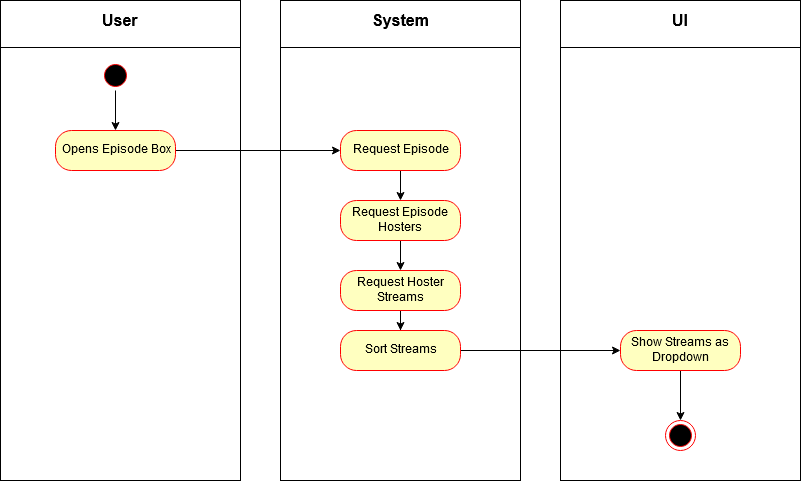

The diagram above was exported from draw.io. Its source (the exported page's mxGraphModel, read from the mxfile embedded in the PNG):
<mxGraphModel dx="1168" dy="566" grid="1" gridSize="10" guides="1" tooltips="1" connect="1" arrows="1" fold="1" page="1" pageScale="1" pageWidth="827" pageHeight="1169" math="0" shadow="0">
  <root>
    <mxCell id="0" />
    <mxCell id="1" parent="0" />
    <mxCell id="xDLfczQcL7A0K3kYsFO0-15" value="" style="shape=internalStorage;whiteSpace=wrap;html=1;backgroundOutline=1;dx=0;dy=47;" parent="1" vertex="1">
      <mxGeometry width="240" height="480" as="geometry" />
    </mxCell>
    <mxCell id="xDLfczQcL7A0K3kYsFO0-16" value="&lt;b&gt;&lt;font style=&quot;font-size: 16px&quot;&gt;User&lt;/font&gt;&lt;/b&gt;" style="text;html=1;resizable=0;points=[];autosize=1;align=center;verticalAlign=top;spacingTop=-4;" parent="1" vertex="1">
      <mxGeometry x="95" y="10" width="50" height="20" as="geometry" />
    </mxCell>
    <mxCell id="xDLfczQcL7A0K3kYsFO0-45" value="" style="edgeStyle=orthogonalEdgeStyle;rounded=0;orthogonalLoop=1;jettySize=auto;html=1;" parent="1" source="xDLfczQcL7A0K3kYsFO0-17" target="xDLfczQcL7A0K3kYsFO0-43" edge="1">
      <mxGeometry relative="1" as="geometry" />
    </mxCell>
    <mxCell id="xDLfczQcL7A0K3kYsFO0-17" value="" style="ellipse;html=1;shape=startState;fillColor=#000000;strokeColor=#ff0000;" parent="1" vertex="1">
      <mxGeometry x="100" y="60" width="30" height="30" as="geometry" />
    </mxCell>
    <mxCell id="xDLfczQcL7A0K3kYsFO0-19" value="" style="shape=internalStorage;whiteSpace=wrap;html=1;backgroundOutline=1;dx=0;dy=47;" parent="1" vertex="1">
      <mxGeometry x="280" width="240" height="480" as="geometry" />
    </mxCell>
    <mxCell id="xDLfczQcL7A0K3kYsFO0-20" value="" style="shape=internalStorage;whiteSpace=wrap;html=1;backgroundOutline=1;dx=0;dy=47;" parent="1" vertex="1">
      <mxGeometry x="560" width="240" height="480" as="geometry" />
    </mxCell>
    <mxCell id="xDLfczQcL7A0K3kYsFO0-21" value="&lt;b&gt;&lt;font style=&quot;font-size: 16px&quot;&gt;System&lt;/font&gt;&lt;/b&gt;" style="text;html=1;resizable=0;points=[];autosize=1;align=center;verticalAlign=top;spacingTop=-4;" parent="1" vertex="1">
      <mxGeometry x="365" y="10" width="70" height="20" as="geometry" />
    </mxCell>
    <mxCell id="xDLfczQcL7A0K3kYsFO0-22" value="&lt;b&gt;&lt;font style=&quot;font-size: 16px&quot;&gt;UI&lt;/font&gt;&lt;/b&gt;" style="text;html=1;resizable=0;points=[];autosize=1;align=center;verticalAlign=top;spacingTop=-4;" parent="1" vertex="1">
      <mxGeometry x="665" y="10" width="30" height="20" as="geometry" />
    </mxCell>
    <mxCell id="xDLfczQcL7A0K3kYsFO0-66" style="edgeStyle=orthogonalEdgeStyle;rounded=0;orthogonalLoop=1;jettySize=auto;html=1;exitX=1;exitY=0.5;exitDx=0;exitDy=0;" parent="1" source="xDLfczQcL7A0K3kYsFO0-43" target="xDLfczQcL7A0K3kYsFO0-48" edge="1">
      <mxGeometry relative="1" as="geometry" />
    </mxCell>
    <mxCell id="xDLfczQcL7A0K3kYsFO0-43" value="Opens Episode Box" style="rounded=1;whiteSpace=wrap;html=1;arcSize=40;fontColor=#000000;fillColor=#ffffc0;strokeColor=#ff0000;" parent="1" vertex="1">
      <mxGeometry x="55" y="130" width="120" height="40" as="geometry" />
    </mxCell>
    <mxCell id="xDLfczQcL7A0K3kYsFO0-76" style="edgeStyle=orthogonalEdgeStyle;rounded=0;orthogonalLoop=1;jettySize=auto;html=1;exitX=0.5;exitY=1;exitDx=0;exitDy=0;entryX=0.5;entryY=0;entryDx=0;entryDy=0;" parent="1" source="xDLfczQcL7A0K3kYsFO0-46" target="xDLfczQcL7A0K3kYsFO0-75" edge="1">
      <mxGeometry relative="1" as="geometry" />
    </mxCell>
    <mxCell id="xDLfczQcL7A0K3kYsFO0-46" value="Show Streams as Dropdown" style="rounded=1;whiteSpace=wrap;html=1;arcSize=40;fontColor=#000000;fillColor=#ffffc0;strokeColor=#ff0000;" parent="1" vertex="1">
      <mxGeometry x="620" y="330" width="120" height="40" as="geometry" />
    </mxCell>
    <mxCell id="xDLfczQcL7A0K3kYsFO0-63" value="" style="edgeStyle=orthogonalEdgeStyle;rounded=0;orthogonalLoop=1;jettySize=auto;html=1;" parent="1" source="xDLfczQcL7A0K3kYsFO0-48" target="xDLfczQcL7A0K3kYsFO0-62" edge="1">
      <mxGeometry relative="1" as="geometry" />
    </mxCell>
    <mxCell id="xDLfczQcL7A0K3kYsFO0-48" value="Request Episode" style="rounded=1;whiteSpace=wrap;html=1;arcSize=40;fontColor=#000000;fillColor=#ffffc0;strokeColor=#ff0000;" parent="1" vertex="1">
      <mxGeometry x="340" y="130" width="120" height="40" as="geometry" />
    </mxCell>
    <mxCell id="xDLfczQcL7A0K3kYsFO0-71" style="edgeStyle=orthogonalEdgeStyle;rounded=0;orthogonalLoop=1;jettySize=auto;html=1;exitX=0.5;exitY=1;exitDx=0;exitDy=0;entryX=0.5;entryY=0;entryDx=0;entryDy=0;" parent="1" source="xDLfczQcL7A0K3kYsFO0-62" target="xDLfczQcL7A0K3kYsFO0-67" edge="1">
      <mxGeometry relative="1" as="geometry" />
    </mxCell>
    <mxCell id="xDLfczQcL7A0K3kYsFO0-62" value="Request Episode Hosters" style="rounded=1;whiteSpace=wrap;html=1;arcSize=40;fontColor=#000000;fillColor=#ffffc0;strokeColor=#ff0000;" parent="1" vertex="1">
      <mxGeometry x="340" y="200" width="120" height="40" as="geometry" />
    </mxCell>
    <mxCell id="xDLfczQcL7A0K3kYsFO0-73" value="" style="edgeStyle=orthogonalEdgeStyle;rounded=0;orthogonalLoop=1;jettySize=auto;html=1;" parent="1" source="xDLfczQcL7A0K3kYsFO0-67" target="xDLfczQcL7A0K3kYsFO0-72" edge="1">
      <mxGeometry relative="1" as="geometry" />
    </mxCell>
    <mxCell id="xDLfczQcL7A0K3kYsFO0-67" value="Request Hoster Streams" style="rounded=1;whiteSpace=wrap;html=1;arcSize=40;fontColor=#000000;fillColor=#ffffc0;strokeColor=#ff0000;" parent="1" vertex="1">
      <mxGeometry x="340" y="270" width="120" height="40" as="geometry" />
    </mxCell>
    <mxCell id="xDLfczQcL7A0K3kYsFO0-74" style="edgeStyle=orthogonalEdgeStyle;rounded=0;orthogonalLoop=1;jettySize=auto;html=1;exitX=1;exitY=0.5;exitDx=0;exitDy=0;entryX=0;entryY=0.5;entryDx=0;entryDy=0;" parent="1" source="xDLfczQcL7A0K3kYsFO0-72" target="xDLfczQcL7A0K3kYsFO0-46" edge="1">
      <mxGeometry relative="1" as="geometry" />
    </mxCell>
    <mxCell id="xDLfczQcL7A0K3kYsFO0-72" value="Sort Streams" style="rounded=1;whiteSpace=wrap;html=1;arcSize=40;fontColor=#000000;fillColor=#ffffc0;strokeColor=#ff0000;" parent="1" vertex="1">
      <mxGeometry x="340" y="330" width="120" height="40" as="geometry" />
    </mxCell>
    <mxCell id="xDLfczQcL7A0K3kYsFO0-75" value="" style="ellipse;html=1;shape=endState;fillColor=#000000;strokeColor=#ff0000;" parent="1" vertex="1">
      <mxGeometry x="665" y="420" width="30" height="30" as="geometry" />
    </mxCell>
  </root>
</mxGraphModel>